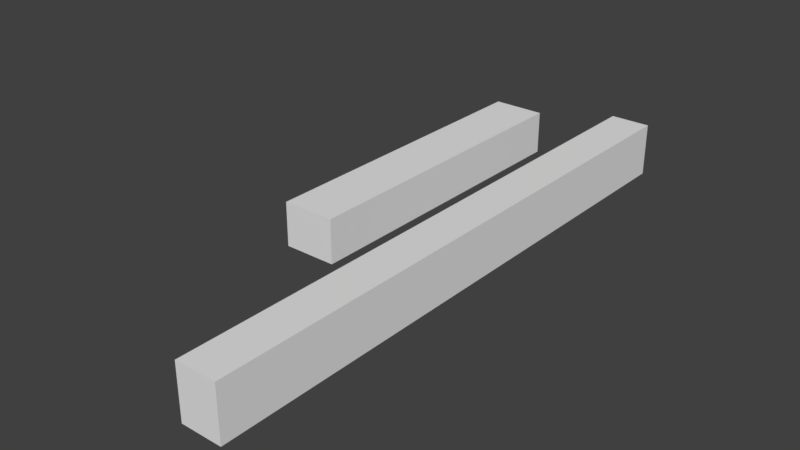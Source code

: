 # Source: BM.blend  (saved by Blender 2.78.0; exported with 4.5.12 LTS)
import bpy
from mathutils import Matrix  # noqa: F401  (used for matrix-valued properties, if any)

bpy.ops.wm.read_factory_settings(use_empty=True)
scene = bpy.context.scene
scene.name = 'Scene'

# ---- collections
col_collection_1 = bpy.data.collections.new('Collection 1'); scene.collection.children.link(col_collection_1)

# ---- world
world_world = bpy.data.worlds.new('World'); scene.world = world_world
world_world.color = (0.05088, 0.05088, 0.05088)
world_world.use_sun_shadow = False
world_world.sun_shadow_jitter_overblur = 0.0
world_world.cycles.sampling_method = 'MANUAL'

# ---- meshes
me_cube_003 = bpy.data.meshes.new('Cube.003')
me_cube_003.from_pydata([(1.841, -15.49, -1.1), (1.841, -15.49, 1.299), (1.841, 10.71, -1.1), (1.841, 10.71, 1.299), (3.655, -15.49, -1.1), (3.655, -15.49, 1.299), (3.655, 10.71, -1.1), (3.655, 10.71, 1.299), (-3.958, -4.948, -1.1), (-3.958, -4.948, 0.9007), (-3.958, 9.724, -1.1), (-3.958, 9.724, 0.9007), (-1.538, -4.948, -1.1), (-1.538, -4.948, 0.9007), (-1.538, 9.724, -1.1), (-1.538, 9.724, 0.9007)], [], [(0, 1, 3, 2), (2, 3, 7, 6), (6, 7, 5, 4), (4, 5, 1, 0), (2, 6, 4, 0), (7, 3, 1, 5), (8, 9, 11, 10), (10, 11, 15, 14), (14, 15, 13, 12), (12, 13, 9, 8), (10, 14, 12, 8), (15, 11, 9, 13)])
me_cube_003.use_remesh_preserve_volume = False
me_cube_003.use_remesh_preserve_attributes = False
me_cube_003.use_mirror_vertex_groups = False
me_cube_003.update()

# ---- objects
ob_cube_003 = bpy.data.objects.new('Cube.003', me_cube_003)

# ---- transforms, parenting, visibility, modifiers, constraints
ob_cube_003.location = (0.0, 0.0, 0.0)
ob_cube_003.lineart.crease_threshold = 0.0

# ---- collection membership
col_collection_1.objects.link(ob_cube_003)

# ---- scene / render settings (as saved in the file)
scene.frame_start = 1; scene.frame_end = 250; scene.frame_set(1)
scene.render.engine = 'BLENDER_EEVEE_NEXT'
scene.render.resolution_percentage = 50
scene.render.dither_intensity = 0.0
scene.cycles.use_denoising = False
scene.cycles.samples = 128
scene.cycles.sampling_pattern = 'TABULATED_SOBOL'
scene.cycles.light_sampling_threshold = 0.0
scene.cycles.use_adaptive_sampling = False
scene.cycles.use_light_tree = False
scene.cycles.blur_glossy = 0.0
scene.cycles.sample_clamp_indirect = 0.0
scene.view_settings.view_transform = 'Standard'
bpy.context.view_layer.update()

# ---- added for rendering (the .blend has no active camera and no usable light): camera, sun
cam_auto = bpy.data.cameras.new('AutoCamera')
cam_auto.lens = 50.0
cam_auto.sensor_width = 36.0
cam_auto.clip_end = 1000.0
ob_auto_camera = bpy.data.objects.new('AutoCamera', cam_auto)
scene.collection.objects.link(ob_auto_camera)
ob_auto_camera.location = (25.1855, -32.7927, 20.3691)
ob_auto_camera.rotation_euler = (1.09748, -7.21219e-08, 0.694738)
scene.camera = ob_auto_camera
light_auto_sun = bpy.data.lights.new('AutoSun', 'SUN')
light_auto_sun.energy = 3.0
light_auto_sun.angle = 0.0523599
ob_auto_sun = bpy.data.objects.new('AutoSun', light_auto_sun)
scene.collection.objects.link(ob_auto_sun)
ob_auto_sun.rotation_euler = (0.872665, 0.174533, 0.523599)
bpy.context.view_layer.update()
